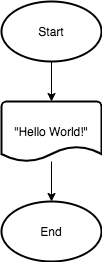

The diagram above was exported from draw.io. Its source (the exported page's mxGraphModel, read from the mxfile embedded in the PNG):
<mxGraphModel dx="1346" dy="597" grid="1" gridSize="10" guides="1" tooltips="1" connect="1" arrows="1" fold="1" page="1" pageScale="1" pageWidth="827" pageHeight="1169" math="0" shadow="0">
  <root>
    <mxCell id="0" />
    <mxCell id="1" parent="0" />
    <mxCell id="kUOcJ1eB2IZcJCqKuAQp-4" style="edgeStyle=orthogonalEdgeStyle;rounded=0;orthogonalLoop=1;jettySize=auto;html=1;entryX=0.5;entryY=0;entryDx=0;entryDy=0;entryPerimeter=0;" edge="1" parent="1" source="kUOcJ1eB2IZcJCqKuAQp-1" target="kUOcJ1eB2IZcJCqKuAQp-2">
      <mxGeometry relative="1" as="geometry" />
    </mxCell>
    <mxCell id="kUOcJ1eB2IZcJCqKuAQp-1" value="Start" style="strokeWidth=2;html=1;shape=mxgraph.flowchart.start_1;whiteSpace=wrap;" vertex="1" parent="1">
      <mxGeometry x="350" y="100" width="100" height="60" as="geometry" />
    </mxCell>
    <mxCell id="kUOcJ1eB2IZcJCqKuAQp-5" style="edgeStyle=orthogonalEdgeStyle;rounded=0;orthogonalLoop=1;jettySize=auto;html=1;entryX=0.5;entryY=0;entryDx=0;entryDy=0;entryPerimeter=0;" edge="1" parent="1" source="kUOcJ1eB2IZcJCqKuAQp-2" target="kUOcJ1eB2IZcJCqKuAQp-3">
      <mxGeometry relative="1" as="geometry" />
    </mxCell>
    <mxCell id="kUOcJ1eB2IZcJCqKuAQp-2" value="&quot;Hello World!&quot;" style="strokeWidth=2;html=1;shape=mxgraph.flowchart.document2;whiteSpace=wrap;size=0.25;" vertex="1" parent="1">
      <mxGeometry x="350" y="200" width="100" height="60" as="geometry" />
    </mxCell>
    <mxCell id="kUOcJ1eB2IZcJCqKuAQp-3" value="End" style="strokeWidth=2;html=1;shape=mxgraph.flowchart.start_1;whiteSpace=wrap;" vertex="1" parent="1">
      <mxGeometry x="350" y="300" width="100" height="60" as="geometry" />
    </mxCell>
  </root>
</mxGraphModel>